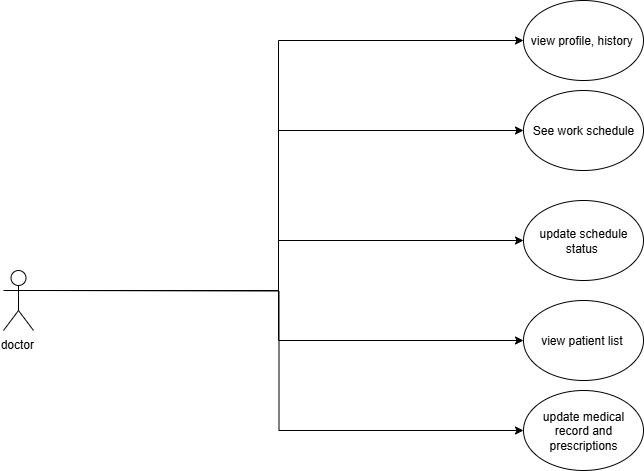

The diagram above was exported from draw.io. Its source (the exported page's mxGraphModel, read from the mxfile embedded in the PNG):
<mxGraphModel dx="1042" dy="561" grid="1" gridSize="10" guides="1" tooltips="1" connect="1" arrows="1" fold="1" page="1" pageScale="1" pageWidth="827" pageHeight="1169" background="#ffffff" math="0" shadow="0">
  <root>
    <mxCell id="0" />
    <mxCell id="1" parent="0" />
    <mxCell id="HAXLXl_uDae2DLuEtUmw-1" style="edgeStyle=orthogonalEdgeStyle;rounded=0;orthogonalLoop=1;jettySize=auto;html=1;exitX=1;exitY=0.3333333333333333;exitDx=0;exitDy=0;exitPerimeter=0;entryX=0;entryY=0.5;entryDx=0;entryDy=0;" edge="1" parent="1" source="HAXLXl_uDae2DLuEtUmw-5" target="HAXLXl_uDae2DLuEtUmw-6">
      <mxGeometry relative="1" as="geometry" />
    </mxCell>
    <mxCell id="HAXLXl_uDae2DLuEtUmw-2" style="edgeStyle=orthogonalEdgeStyle;rounded=0;orthogonalLoop=1;jettySize=auto;html=1;exitX=1;exitY=0.3333333333333333;exitDx=0;exitDy=0;exitPerimeter=0;entryX=0;entryY=0.5;entryDx=0;entryDy=0;" edge="1" parent="1" source="HAXLXl_uDae2DLuEtUmw-5" target="HAXLXl_uDae2DLuEtUmw-7">
      <mxGeometry relative="1" as="geometry" />
    </mxCell>
    <mxCell id="HAXLXl_uDae2DLuEtUmw-3" style="edgeStyle=orthogonalEdgeStyle;rounded=0;orthogonalLoop=1;jettySize=auto;html=1;exitX=1;exitY=0.3333333333333333;exitDx=0;exitDy=0;exitPerimeter=0;entryX=0;entryY=0.5;entryDx=0;entryDy=0;" edge="1" parent="1" source="HAXLXl_uDae2DLuEtUmw-5" target="HAXLXl_uDae2DLuEtUmw-8">
      <mxGeometry relative="1" as="geometry" />
    </mxCell>
    <mxCell id="HAXLXl_uDae2DLuEtUmw-4" style="edgeStyle=orthogonalEdgeStyle;rounded=0;orthogonalLoop=1;jettySize=auto;html=1;entryX=0;entryY=0.5;entryDx=0;entryDy=0;" edge="1" parent="1" target="HAXLXl_uDae2DLuEtUmw-9">
      <mxGeometry relative="1" as="geometry">
        <mxPoint x="90" y="720" as="sourcePoint" />
      </mxGeometry>
    </mxCell>
    <mxCell id="HAXLXl_uDae2DLuEtUmw-11" style="edgeStyle=orthogonalEdgeStyle;rounded=0;orthogonalLoop=1;jettySize=auto;html=1;exitX=1;exitY=0.3333333333333333;exitDx=0;exitDy=0;exitPerimeter=0;entryX=0;entryY=0.5;entryDx=0;entryDy=0;" edge="1" parent="1" source="HAXLXl_uDae2DLuEtUmw-5" target="HAXLXl_uDae2DLuEtUmw-10">
      <mxGeometry relative="1" as="geometry" />
    </mxCell>
    <mxCell id="HAXLXl_uDae2DLuEtUmw-5" value="doctor&amp;nbsp;" style="shape=umlActor;verticalLabelPosition=bottom;verticalAlign=top;html=1;outlineConnect=0;" vertex="1" parent="1">
      <mxGeometry x="60" y="700" width="30" height="60" as="geometry" />
    </mxCell>
    <mxCell id="HAXLXl_uDae2DLuEtUmw-6" value="See work schedule" style="ellipse;whiteSpace=wrap;html=1;" vertex="1" parent="1">
      <mxGeometry x="580" y="520" width="120" height="80" as="geometry" />
    </mxCell>
    <mxCell id="HAXLXl_uDae2DLuEtUmw-7" value="update schedule status&amp;nbsp;" style="ellipse;whiteSpace=wrap;html=1;" vertex="1" parent="1">
      <mxGeometry x="580" y="630" width="120" height="80" as="geometry" />
    </mxCell>
    <mxCell id="HAXLXl_uDae2DLuEtUmw-8" value="view patient list&amp;nbsp;" style="ellipse;whiteSpace=wrap;html=1;" vertex="1" parent="1">
      <mxGeometry x="580" y="730" width="120" height="80" as="geometry" />
    </mxCell>
    <mxCell id="HAXLXl_uDae2DLuEtUmw-9" value="update medical record and prescriptions" style="ellipse;whiteSpace=wrap;html=1;" vertex="1" parent="1">
      <mxGeometry x="580" y="820" width="120" height="80" as="geometry" />
    </mxCell>
    <mxCell id="HAXLXl_uDae2DLuEtUmw-10" value="view profile, history&amp;nbsp;" style="ellipse;whiteSpace=wrap;html=1;" vertex="1" parent="1">
      <mxGeometry x="580" y="430" width="120" height="80" as="geometry" />
    </mxCell>
  </root>
</mxGraphModel>